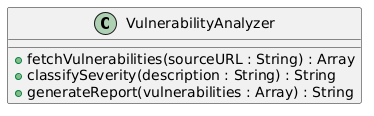

The diagram above was rendered by PlantUML. Its source (embedded in the PNG):
@startuml
class VulnerabilityAnalyzer {
    + fetchVulnerabilities(sourceURL : String) : Array
    + classifySeverity(description : String) : String
    + generateReport(vulnerabilities : Array) : String
}
@enduml